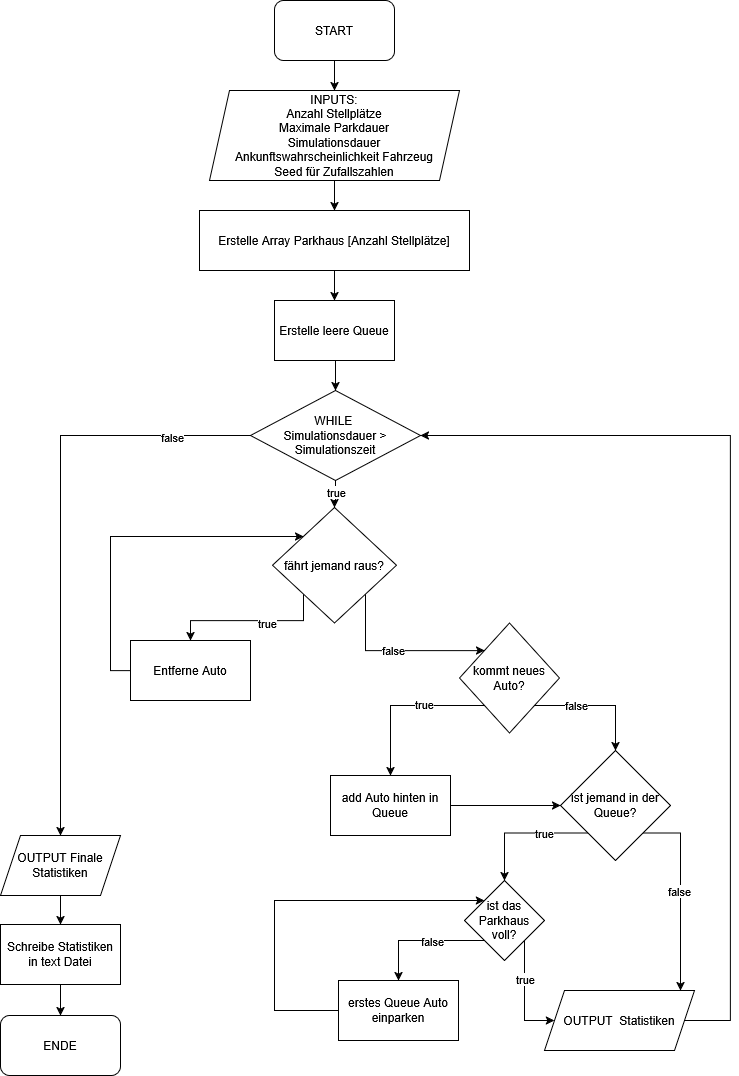

The diagram above was exported from draw.io. Its source (the exported page's mxGraphModel, read from the mxfile embedded in the PNG):
<mxGraphModel dx="1303" dy="704" grid="1" gridSize="10" guides="1" tooltips="1" connect="1" arrows="1" fold="1" page="1" pageScale="1" pageWidth="827" pageHeight="1169" math="0" shadow="0">
  <root>
    <mxCell id="0" />
    <mxCell id="1" parent="0" />
    <mxCell id="P_mwzm35hsOQLBwJNVtL-3" edge="1" parent="1" source="P_mwzm35hsOQLBwJNVtL-1" style="edgeStyle=orthogonalEdgeStyle;rounded=0;orthogonalLoop=1;jettySize=auto;html=1;exitX=0.5;exitY=1;exitDx=0;exitDy=0;entryX=0.5;entryY=0;entryDx=0;entryDy=0;" target="P_mwzm35hsOQLBwJNVtL-2">
      <mxGeometry relative="1" as="geometry" />
    </mxCell>
    <mxCell id="P_mwzm35hsOQLBwJNVtL-1" parent="1" style="rounded=1;whiteSpace=wrap;html=1;" value="START" vertex="1">
      <mxGeometry height="60" width="120" x="354" y="20" as="geometry" />
    </mxCell>
    <mxCell id="P_mwzm35hsOQLBwJNVtL-5" edge="1" parent="1" source="P_mwzm35hsOQLBwJNVtL-2" style="edgeStyle=orthogonalEdgeStyle;rounded=0;orthogonalLoop=1;jettySize=auto;html=1;" target="P_mwzm35hsOQLBwJNVtL-4" value="">
      <mxGeometry relative="1" as="geometry" />
    </mxCell>
    <mxCell id="P_mwzm35hsOQLBwJNVtL-2" parent="1" style="shape=parallelogram;perimeter=parallelogramPerimeter;whiteSpace=wrap;html=1;fixedSize=1;" value="&lt;div&gt;INPUTS:&lt;/div&gt;&lt;div&gt;Anzahl Stellplätze&lt;/div&gt;&lt;div&gt;Maximale Parkdauer&lt;/div&gt;&lt;div&gt;Simulationsdauer&lt;/div&gt;&lt;div&gt;Ankunftswahrscheinlichkeit Fahrzeug&lt;/div&gt;&lt;div&gt;Seed für Zufallszahlen&lt;/div&gt;" vertex="1">
      <mxGeometry height="90" width="250" x="289" y="110" as="geometry" />
    </mxCell>
    <mxCell id="P_mwzm35hsOQLBwJNVtL-7" edge="1" parent="1" source="P_mwzm35hsOQLBwJNVtL-4" style="edgeStyle=orthogonalEdgeStyle;rounded=0;orthogonalLoop=1;jettySize=auto;html=1;" target="P_mwzm35hsOQLBwJNVtL-6" value="">
      <mxGeometry relative="1" as="geometry" />
    </mxCell>
    <mxCell id="P_mwzm35hsOQLBwJNVtL-4" parent="1" style="rounded=0;whiteSpace=wrap;html=1;" value="Erstelle Array Parkhaus [Anzahl Stellplätze]" vertex="1">
      <mxGeometry height="60" width="270" x="279" y="230" as="geometry" />
    </mxCell>
    <mxCell id="P_mwzm35hsOQLBwJNVtL-9" edge="1" parent="1" source="P_mwzm35hsOQLBwJNVtL-6" style="edgeStyle=orthogonalEdgeStyle;rounded=0;orthogonalLoop=1;jettySize=auto;html=1;entryX=0.5;entryY=0;entryDx=0;entryDy=0;" target="P_mwzm35hsOQLBwJNVtL-76" value="">
      <mxGeometry relative="1" as="geometry">
        <Array as="points">
          <mxPoint x="415" y="390" />
          <mxPoint x="415" y="390" />
        </Array>
        <mxPoint x="414" y="410" as="targetPoint" />
      </mxGeometry>
    </mxCell>
    <mxCell id="P_mwzm35hsOQLBwJNVtL-6" parent="1" style="whiteSpace=wrap;html=1;rounded=0;" value="Erstelle leere Queue" vertex="1">
      <mxGeometry height="60" width="120" x="354" y="320" as="geometry" />
    </mxCell>
    <mxCell id="P_mwzm35hsOQLBwJNVtL-11" edge="1" parent="1" source="P_mwzm35hsOQLBwJNVtL-76" style="edgeStyle=orthogonalEdgeStyle;rounded=0;orthogonalLoop=1;jettySize=auto;html=1;exitX=0.5;exitY=1;exitDx=0;exitDy=0;" target="P_mwzm35hsOQLBwJNVtL-10" value="">
      <mxGeometry relative="1" as="geometry">
        <mxPoint x="414" y="470" as="sourcePoint" />
      </mxGeometry>
    </mxCell>
    <mxCell id="P_mwzm35hsOQLBwJNVtL-12" connectable="0" parent="P_mwzm35hsOQLBwJNVtL-11" style="edgeLabel;html=1;align=center;verticalAlign=middle;resizable=0;points=[];" value="true" vertex="1">
      <mxGeometry relative="1" x="-0.1969" y="4" as="geometry">
        <mxPoint x="-4" as="offset" />
      </mxGeometry>
    </mxCell>
    <mxCell id="P_mwzm35hsOQLBwJNVtL-46" edge="1" parent="1" source="P_mwzm35hsOQLBwJNVtL-76" style="edgeStyle=orthogonalEdgeStyle;rounded=0;orthogonalLoop=1;jettySize=auto;html=1;exitX=0;exitY=0.5;exitDx=0;exitDy=0;" target="P_mwzm35hsOQLBwJNVtL-48">
      <mxGeometry relative="1" as="geometry">
        <mxPoint x="289" y="440" as="sourcePoint" />
        <mxPoint x="80" y="1040" as="targetPoint" />
      </mxGeometry>
    </mxCell>
    <mxCell id="P_mwzm35hsOQLBwJNVtL-47" connectable="0" parent="P_mwzm35hsOQLBwJNVtL-46" style="edgeLabel;html=1;align=center;verticalAlign=middle;resizable=0;points=[];" value="false" vertex="1">
      <mxGeometry relative="1" x="-0.728" y="1" as="geometry">
        <mxPoint x="1" as="offset" />
      </mxGeometry>
    </mxCell>
    <mxCell id="P_mwzm35hsOQLBwJNVtL-18" edge="1" parent="1" source="P_mwzm35hsOQLBwJNVtL-10" style="edgeStyle=orthogonalEdgeStyle;rounded=0;orthogonalLoop=1;jettySize=auto;html=1;exitX=0;exitY=1;exitDx=0;exitDy=0;" target="P_mwzm35hsOQLBwJNVtL-16">
      <mxGeometry relative="1" as="geometry">
        <Array as="points">
          <mxPoint x="383" y="640" />
          <mxPoint x="270" y="640" />
        </Array>
      </mxGeometry>
    </mxCell>
    <mxCell id="P_mwzm35hsOQLBwJNVtL-19" connectable="0" parent="P_mwzm35hsOQLBwJNVtL-18" style="edgeLabel;html=1;align=center;verticalAlign=middle;resizable=0;points=[];" value="true" vertex="1">
      <mxGeometry relative="1" x="-0.2068" y="2" as="geometry">
        <mxPoint as="offset" />
      </mxGeometry>
    </mxCell>
    <mxCell id="P_mwzm35hsOQLBwJNVtL-24" edge="1" parent="1" source="P_mwzm35hsOQLBwJNVtL-10" style="edgeStyle=orthogonalEdgeStyle;rounded=0;orthogonalLoop=1;jettySize=auto;html=1;exitX=1;exitY=1;exitDx=0;exitDy=0;entryX=0;entryY=0;entryDx=0;entryDy=0;" target="P_mwzm35hsOQLBwJNVtL-21" value="">
      <mxGeometry relative="1" as="geometry">
        <Array as="points">
          <mxPoint x="445" y="670" />
        </Array>
      </mxGeometry>
    </mxCell>
    <mxCell id="P_mwzm35hsOQLBwJNVtL-25" connectable="0" parent="P_mwzm35hsOQLBwJNVtL-24" style="edgeLabel;html=1;align=center;verticalAlign=middle;resizable=0;points=[];" value="false" vertex="1">
      <mxGeometry relative="1" x="-0.0456" y="1" as="geometry">
        <mxPoint as="offset" />
      </mxGeometry>
    </mxCell>
    <mxCell id="P_mwzm35hsOQLBwJNVtL-10" parent="1" style="rhombus;whiteSpace=wrap;html=1;rounded=0;" value="fährt jemand raus?" vertex="1">
      <mxGeometry height="115.5" width="124" x="352" y="527" as="geometry" />
    </mxCell>
    <mxCell id="P_mwzm35hsOQLBwJNVtL-20" edge="1" parent="1" source="P_mwzm35hsOQLBwJNVtL-16" style="edgeStyle=orthogonalEdgeStyle;rounded=0;orthogonalLoop=1;jettySize=auto;html=1;exitX=0;exitY=0.5;exitDx=0;exitDy=0;entryX=0;entryY=0;entryDx=0;entryDy=0;" target="P_mwzm35hsOQLBwJNVtL-10">
      <mxGeometry relative="1" as="geometry">
        <Array as="points">
          <mxPoint x="190" y="690" />
          <mxPoint x="190" y="556" />
        </Array>
      </mxGeometry>
    </mxCell>
    <mxCell id="P_mwzm35hsOQLBwJNVtL-16" parent="1" style="rounded=0;whiteSpace=wrap;html=1;" value="Entferne Auto" vertex="1">
      <mxGeometry height="60" width="120" x="210" y="660" as="geometry" />
    </mxCell>
    <mxCell id="P_mwzm35hsOQLBwJNVtL-26" edge="1" parent="1" source="P_mwzm35hsOQLBwJNVtL-21" style="edgeStyle=orthogonalEdgeStyle;rounded=0;orthogonalLoop=1;jettySize=auto;html=1;exitX=0;exitY=1;exitDx=0;exitDy=0;" target="P_mwzm35hsOQLBwJNVtL-27">
      <mxGeometry relative="1" as="geometry">
        <mxPoint x="470" y="790" as="targetPoint" />
      </mxGeometry>
    </mxCell>
    <mxCell id="P_mwzm35hsOQLBwJNVtL-32" connectable="0" parent="P_mwzm35hsOQLBwJNVtL-26" style="edgeLabel;html=1;align=center;verticalAlign=middle;resizable=0;points=[];" value="true" vertex="1">
      <mxGeometry relative="1" x="-0.2619" y="-2" as="geometry">
        <mxPoint as="offset" />
      </mxGeometry>
    </mxCell>
    <mxCell id="P_mwzm35hsOQLBwJNVtL-31" edge="1" parent="1" source="P_mwzm35hsOQLBwJNVtL-21" style="edgeStyle=orthogonalEdgeStyle;rounded=0;orthogonalLoop=1;jettySize=auto;html=1;exitX=1;exitY=1;exitDx=0;exitDy=0;entryX=0.5;entryY=0;entryDx=0;entryDy=0;" target="P_mwzm35hsOQLBwJNVtL-29">
      <mxGeometry relative="1" as="geometry" />
    </mxCell>
    <mxCell id="P_mwzm35hsOQLBwJNVtL-33" connectable="0" parent="P_mwzm35hsOQLBwJNVtL-31" style="edgeLabel;html=1;align=center;verticalAlign=middle;resizable=0;points=[];" value="false" vertex="1">
      <mxGeometry relative="1" x="0.0162" y="1" as="geometry">
        <mxPoint x="-23" as="offset" />
      </mxGeometry>
    </mxCell>
    <mxCell id="P_mwzm35hsOQLBwJNVtL-21" parent="1" style="rhombus;whiteSpace=wrap;html=1;" value="kommt neues Auto?" vertex="1">
      <mxGeometry height="110" width="100" x="539" y="642.5" as="geometry" />
    </mxCell>
    <mxCell id="P_mwzm35hsOQLBwJNVtL-28" edge="1" parent="1" source="P_mwzm35hsOQLBwJNVtL-27" style="edgeStyle=orthogonalEdgeStyle;rounded=0;orthogonalLoop=1;jettySize=auto;html=1;" target="P_mwzm35hsOQLBwJNVtL-29">
      <mxGeometry relative="1" as="geometry">
        <mxPoint x="670" y="790" as="targetPoint" />
      </mxGeometry>
    </mxCell>
    <mxCell id="P_mwzm35hsOQLBwJNVtL-27" parent="1" style="rounded=0;whiteSpace=wrap;html=1;" value="add Auto hinten in Queue" vertex="1">
      <mxGeometry height="60" width="120" x="410" y="795" as="geometry" />
    </mxCell>
    <mxCell id="P_mwzm35hsOQLBwJNVtL-34" edge="1" parent="1" source="P_mwzm35hsOQLBwJNVtL-29" style="edgeStyle=orthogonalEdgeStyle;rounded=0;orthogonalLoop=1;jettySize=auto;html=1;exitX=0;exitY=1;exitDx=0;exitDy=0;" target="P_mwzm35hsOQLBwJNVtL-35">
      <mxGeometry relative="1" as="geometry">
        <mxPoint x="580" y="950" as="targetPoint" />
      </mxGeometry>
    </mxCell>
    <mxCell id="P_mwzm35hsOQLBwJNVtL-36" connectable="0" parent="P_mwzm35hsOQLBwJNVtL-34" style="edgeLabel;html=1;align=center;verticalAlign=middle;resizable=0;points=[];" value="true" vertex="1">
      <mxGeometry relative="1" x="-0.3309" as="geometry">
        <mxPoint as="offset" />
      </mxGeometry>
    </mxCell>
    <mxCell id="P_mwzm35hsOQLBwJNVtL-37" edge="1" parent="1" source="P_mwzm35hsOQLBwJNVtL-29" style="edgeStyle=orthogonalEdgeStyle;rounded=0;orthogonalLoop=1;jettySize=auto;html=1;exitX=1;exitY=1;exitDx=0;exitDy=0;" target="P_mwzm35hsOQLBwJNVtL-38">
      <mxGeometry relative="1" as="geometry">
        <Array as="points">
          <mxPoint x="760" y="853" />
        </Array>
        <mxPoint x="760" y="1050" as="targetPoint" />
      </mxGeometry>
    </mxCell>
    <mxCell id="P_mwzm35hsOQLBwJNVtL-41" connectable="0" parent="P_mwzm35hsOQLBwJNVtL-37" style="edgeLabel;html=1;align=center;verticalAlign=middle;resizable=0;points=[];" value="false" vertex="1">
      <mxGeometry relative="1" x="-0.0246" y="-2" as="geometry">
        <mxPoint as="offset" />
      </mxGeometry>
    </mxCell>
    <mxCell id="P_mwzm35hsOQLBwJNVtL-29" parent="1" style="rhombus;whiteSpace=wrap;html=1;" value="ist jemand in der Queue?" vertex="1">
      <mxGeometry height="110" width="110" x="640" y="770" as="geometry" />
    </mxCell>
    <mxCell id="P_mwzm35hsOQLBwJNVtL-39" edge="1" parent="1" source="P_mwzm35hsOQLBwJNVtL-35" style="edgeStyle=orthogonalEdgeStyle;rounded=0;orthogonalLoop=1;jettySize=auto;html=1;exitX=1;exitY=1;exitDx=0;exitDy=0;entryX=0;entryY=0.5;entryDx=0;entryDy=0;" target="P_mwzm35hsOQLBwJNVtL-38">
      <mxGeometry relative="1" as="geometry">
        <Array as="points">
          <mxPoint x="603.91" y="1040" />
        </Array>
      </mxGeometry>
    </mxCell>
    <mxCell id="P_mwzm35hsOQLBwJNVtL-40" connectable="0" parent="P_mwzm35hsOQLBwJNVtL-39" style="edgeLabel;html=1;align=center;verticalAlign=middle;resizable=0;points=[];" value="true" vertex="1">
      <mxGeometry relative="1" x="-0.3042" y="1" as="geometry">
        <mxPoint as="offset" />
      </mxGeometry>
    </mxCell>
    <mxCell id="P_mwzm35hsOQLBwJNVtL-42" edge="1" parent="1" style="edgeStyle=orthogonalEdgeStyle;rounded=0;orthogonalLoop=1;jettySize=auto;html=1;exitX=0;exitY=1;exitDx=0;exitDy=0;" target="P_mwzm35hsOQLBwJNVtL-43">
      <mxGeometry relative="1" as="geometry">
        <Array as="points">
          <mxPoint x="477.91" y="960" />
        </Array>
        <mxPoint x="567.91" y="960" as="sourcePoint" />
        <mxPoint x="477.91" y="1030" as="targetPoint" />
      </mxGeometry>
    </mxCell>
    <mxCell id="P_mwzm35hsOQLBwJNVtL-74" connectable="0" parent="P_mwzm35hsOQLBwJNVtL-42" style="edgeLabel;html=1;align=center;verticalAlign=middle;resizable=0;points=[];" value="false" vertex="1">
      <mxGeometry relative="1" x="-0.1459" as="geometry">
        <mxPoint as="offset" />
      </mxGeometry>
    </mxCell>
    <mxCell id="P_mwzm35hsOQLBwJNVtL-35" parent="1" style="rhombus;whiteSpace=wrap;html=1;" value="ist das Parkhaus voll?" vertex="1">
      <mxGeometry height="80" width="80" x="543.91" y="900" as="geometry" />
    </mxCell>
    <mxCell id="P_mwzm35hsOQLBwJNVtL-45" edge="1" parent="1" source="P_mwzm35hsOQLBwJNVtL-38" style="edgeStyle=orthogonalEdgeStyle;rounded=0;orthogonalLoop=1;jettySize=auto;html=1;entryX=1;entryY=0.5;entryDx=0;entryDy=0;exitX=1;exitY=0.5;exitDx=0;exitDy=0;" target="P_mwzm35hsOQLBwJNVtL-76">
      <mxGeometry relative="1" as="geometry">
        <Array as="points">
          <mxPoint x="810" y="1040" />
          <mxPoint x="810" y="455" />
        </Array>
        <mxPoint x="787.5766666666664" y="1070" as="sourcePoint" />
        <mxPoint x="526" y="465" as="targetPoint" />
      </mxGeometry>
    </mxCell>
    <mxCell id="P_mwzm35hsOQLBwJNVtL-38" parent="1" style="shape=parallelogram;perimeter=parallelogramPerimeter;whiteSpace=wrap;html=1;fixedSize=1;" value="OUTPUT&amp;nbsp; Statistiken" vertex="1">
      <mxGeometry height="60" width="150" x="623.91" y="1010" as="geometry" />
    </mxCell>
    <mxCell id="P_mwzm35hsOQLBwJNVtL-44" edge="1" parent="1" source="P_mwzm35hsOQLBwJNVtL-43" style="edgeStyle=orthogonalEdgeStyle;rounded=0;orthogonalLoop=1;jettySize=auto;html=1;entryX=0;entryY=0;entryDx=0;entryDy=0;" target="P_mwzm35hsOQLBwJNVtL-35">
      <mxGeometry relative="1" as="geometry">
        <Array as="points">
          <mxPoint x="353.91" y="1030" />
          <mxPoint x="353.91" y="920" />
        </Array>
      </mxGeometry>
    </mxCell>
    <mxCell id="P_mwzm35hsOQLBwJNVtL-43" parent="1" style="rounded=0;whiteSpace=wrap;html=1;" value="erstes Queue Auto einparken" vertex="1">
      <mxGeometry height="60" width="120" x="417.91" y="1000" as="geometry" />
    </mxCell>
    <mxCell id="P_mwzm35hsOQLBwJNVtL-51" edge="1" parent="1" source="P_mwzm35hsOQLBwJNVtL-48" style="edgeStyle=orthogonalEdgeStyle;rounded=0;orthogonalLoop=1;jettySize=auto;html=1;" target="P_mwzm35hsOQLBwJNVtL-50" value="">
      <mxGeometry relative="1" as="geometry" />
    </mxCell>
    <mxCell id="P_mwzm35hsOQLBwJNVtL-48" parent="1" style="shape=parallelogram;perimeter=parallelogramPerimeter;whiteSpace=wrap;html=1;fixedSize=1;" value="OUTPUT Finale Statistiken" vertex="1">
      <mxGeometry height="60" width="120" x="80" y="855" as="geometry" />
    </mxCell>
    <mxCell id="P_mwzm35hsOQLBwJNVtL-53" edge="1" parent="1" source="P_mwzm35hsOQLBwJNVtL-50" style="edgeStyle=orthogonalEdgeStyle;rounded=0;orthogonalLoop=1;jettySize=auto;html=1;" target="P_mwzm35hsOQLBwJNVtL-52" value="">
      <mxGeometry relative="1" as="geometry" />
    </mxCell>
    <mxCell id="P_mwzm35hsOQLBwJNVtL-50" parent="1" style="whiteSpace=wrap;html=1;" value="Schreibe Statistiken in text Datei" vertex="1">
      <mxGeometry height="60" width="120" x="80" y="944" as="geometry" />
    </mxCell>
    <mxCell id="P_mwzm35hsOQLBwJNVtL-52" parent="1" style="rounded=1;whiteSpace=wrap;html=1;" value="ENDE" vertex="1">
      <mxGeometry height="60" width="120" x="80" y="1035" as="geometry" />
    </mxCell>
    <mxCell id="P_mwzm35hsOQLBwJNVtL-76" parent="1" style="rhombus;whiteSpace=wrap;html=1;" value="&lt;div&gt;WHILE&amp;nbsp;&lt;/div&gt;&lt;div&gt;Simulationsdauer &amp;gt; Simulationszeit &lt;/div&gt;" vertex="1">
      <mxGeometry height="90" width="170" x="330" y="410" as="geometry" />
    </mxCell>
  </root>
</mxGraphModel>